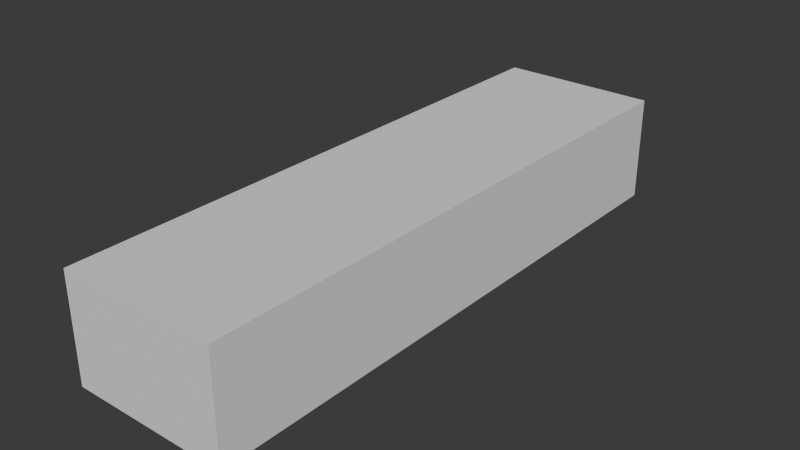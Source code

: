 # Source: C.Base.0.blend  (saved by Blender 4.4.30; exported with 4.5.12 LTS)
import bpy
from mathutils import Matrix  # noqa: F401  (used for matrix-valued properties, if any)

bpy.ops.wm.read_factory_settings(use_empty=True)
scene = bpy.context.scene
scene.name = 'Scene'

# ---- world
world_world = bpy.data.worlds.new('World'); scene.world = world_world
world_world.use_nodes = True; world_world.node_tree.nodes.clear()
_N = world_world.node_tree.nodes; _L = world_world.node_tree.links
n0 = _N.new('ShaderNodeOutputWorld'); n0.name = 'World Output'; n0.location = (300, 300)
n1 = _N.new('ShaderNodeBackground'); n1.name = 'Background'; n1.location = (10, 300)
n1.inputs[0].default_value = (0.05088, 0.05088, 0.05088, 1.0)
_L.new(n1.outputs[0], n0.inputs[0])
n0.is_active_output = True
world_world.color = (0.05088, 0.05088, 0.05088)
world_world.sun_shadow_jitter_overblur = 0.0

# ---- meshes
me_cube_001 = bpy.data.meshes.new('Cube.001')
me_cube_001.from_pydata([(-0.6, -2.2, 0.1), (-0.6, -2.2, 0.9), (-0.6, 2.2, 0.1), (-0.6, 2.2, 0.9), (0.6, -2.2, 0.1), (0.6, -2.2, 0.9), (0.6, 2.2, 0.1), (0.6, 2.2, 0.9), (-0.6, 1.8, 0.1), (-0.6, 1.4, 0.1), (-0.6, 1.0, 0.1), (-0.6, 0.6, 0.1), (-0.6, 0.2, 0.1), (-0.6, -0.2, 0.1), (-0.6, -0.6, 0.1), (-0.6, -1.0, 0.1), (-0.6, -1.4, 0.1), (-0.6, -1.8, 0.1), (-0.6, -1.8, 0.9), (-0.6, -1.4, 0.9), (-0.6, -1.0, 0.9), (-0.6, -0.6, 0.9), (-0.6, -0.2, 0.9), (-0.6, 0.2, 0.9), (-0.6, 0.6, 0.9), (-0.6, 1.0, 0.9), (-0.6, 1.4, 0.9), (-0.6, 1.8, 0.9), (0.6, -1.8, 0.1), (0.6, -1.4, 0.1), (0.6, -1.0, 0.1), (0.6, -0.6, 0.1), (0.6, -0.2, 0.1), (0.6, 0.2, 0.1), (0.6, 0.6, 0.1), (0.6, 1.0, 0.1), (0.6, 1.4, 0.1), (0.6, 1.8, 0.1), (0.6, 1.8, 0.9), (0.6, 1.4, 0.9), (0.6, 1.0, 0.9), (0.6, 0.6, 0.9), (0.6, 0.2, 0.9), (0.6, -0.2, 0.9), (0.6, -0.6, 0.9), (0.6, -1.0, 0.9), (0.6, -1.4, 0.9), (0.6, -1.8, 0.9), (-0.6, -2.2, 0.5), (-0.6, 2.2, 0.5), (0.6, 2.2, 0.5), (0.6, -2.2, 0.5), (0.6, 1.8, 0.5), (0.6, 1.4, 0.5), (0.6, 1.0, 0.5), (0.6, 0.6, 0.5), (0.6, 0.2, 0.5), (0.6, -0.2, 0.5), (0.6, -0.6, 0.5), (0.6, -1.0, 0.5), (0.6, -1.4, 0.5), (0.6, -1.8, 0.5), (-0.6, -1.8, 0.5), (-0.6, -1.4, 0.5), (-0.6, -1.0, 0.5), (-0.6, -0.6, 0.5), (-0.6, -0.2, 0.5), (-0.6, 0.2, 0.5), (-0.6, 0.6, 0.5), (-0.6, 1.0, 0.5), (-0.6, 1.4, 0.5), (-0.6, 1.8, 0.5), (0.2, 2.2, 0.1), (-0.2, 2.2, 0.1), (-0.2, 2.2, 0.9), (0.2, 2.2, 0.9), (-0.2, -2.2, 0.1), (0.2, -2.2, 0.1), (0.2, -2.2, 0.9), (-0.2, -2.2, 0.9), (-0.2, 1.8, 0.9), (0.2, 1.8, 0.9), (-0.2, 1.4, 0.9), (0.2, 1.4, 0.9), (-0.2, 1.0, 0.9), (0.2, 1.0, 0.9), (-0.2, 0.6, 0.9), (0.2, 0.6, 0.9), (-0.2, 0.2, 0.9), (0.2, 0.2, 0.9), (-0.2, -0.2, 0.9), (0.2, -0.2, 0.9), (-0.2, -0.6, 0.9), (0.2, -0.6, 0.9), (-0.2, -1.0, 0.9), (0.2, -1.0, 0.9), (-0.2, -1.4, 0.9), (0.2, -1.4, 0.9), (-0.2, -1.8, 0.9), (0.2, -1.8, 0.9), (0.2, 1.8, 0.1), (-0.2, 1.8, 0.1), (0.2, 1.4, 0.1), (-0.2, 1.4, 0.1), (0.2, 1.0, 0.1), (-0.2, 1.0, 0.1), (0.2, 0.6, 0.1), (-0.2, 0.6, 0.1), (0.2, 0.2, 0.1), (-0.2, 0.2, 0.1), (0.2, -0.2, 0.1), (-0.2, -0.2, 0.1), (0.2, -0.6, 0.1), (-0.2, -0.6, 0.1), (0.2, -1.0, 0.1), (-0.2, -1.0, 0.1), (0.2, -1.4, 0.1), (-0.2, -1.4, 0.1), (0.2, -1.8, 0.1), (-0.2, -1.8, 0.1), (0.2, -2.2, 0.5), (-0.2, -2.2, 0.5), (-0.2, 2.2, 0.5), (0.2, 2.2, 0.5)], [], [(71, 27, 3, 49), (123, 75, 7, 50), (61, 47, 5, 51), (121, 79, 1, 48), (118, 28, 4, 77), (98, 18, 1, 79), (74, 3, 27, 80), (80, 27, 26, 82), (82, 26, 25, 84), (84, 25, 24, 86), (86, 24, 23, 88), (88, 23, 22, 90), (90, 22, 21, 92), (92, 21, 20, 94), (94, 20, 19, 96), (96, 19, 18, 98), (72, 6, 37, 100), (100, 37, 36, 102), (102, 36, 35, 104), (104, 35, 34, 106), (106, 34, 33, 108), (108, 33, 32, 110), (110, 32, 31, 112), (112, 31, 30, 114), (114, 30, 29, 116), (116, 29, 28, 118), (50, 7, 38, 52), (52, 38, 39, 53), (53, 39, 40, 54), (54, 40, 41, 55), (55, 41, 42, 56), (56, 42, 43, 57), (57, 43, 44, 58), (58, 44, 45, 59), (59, 45, 46, 60), (60, 46, 47, 61), (48, 1, 18, 62), (62, 18, 19, 63), (63, 19, 20, 64), (64, 20, 21, 65), (65, 21, 22, 66), (66, 22, 23, 67), (67, 23, 24, 68), (68, 24, 25, 69), (69, 25, 26, 70), (70, 26, 27, 71), (9, 70, 71, 8), (10, 69, 70, 9), (11, 68, 69, 10), (12, 67, 68, 11), (13, 66, 67, 12), (14, 65, 66, 13), (15, 64, 65, 14), (16, 63, 64, 15), (17, 62, 63, 16), (0, 48, 62, 17), (29, 60, 61, 28), (30, 59, 60, 29), (31, 58, 59, 30), (32, 57, 58, 31), (33, 56, 57, 32), (34, 55, 56, 33), (35, 54, 55, 34), (36, 53, 54, 35), (37, 52, 53, 36), (6, 50, 52, 37), (76, 121, 48, 0), (28, 61, 51, 4), (72, 123, 50, 6), (8, 71, 49, 2), (2, 49, 122, 73), (73, 122, 123, 72), (4, 51, 120, 77), (77, 120, 121, 76), (16, 117, 119, 17), (117, 116, 118, 119), (15, 115, 117, 16), (115, 114, 116, 117), (14, 113, 115, 15), (113, 112, 114, 115), (13, 111, 113, 14), (111, 110, 112, 113), (12, 109, 111, 13), (109, 108, 110, 111), (11, 107, 109, 12), (107, 106, 108, 109), (10, 105, 107, 11), (105, 104, 106, 107), (9, 103, 105, 10), (103, 102, 104, 105), (8, 101, 103, 9), (101, 100, 102, 103), (2, 73, 101, 8), (73, 72, 100, 101), (46, 97, 99, 47), (97, 96, 98, 99), (45, 95, 97, 46), (95, 94, 96, 97), (44, 93, 95, 45), (93, 92, 94, 95), (43, 91, 93, 44), (91, 90, 92, 93), (42, 89, 91, 43), (89, 88, 90, 91), (41, 87, 89, 42), (87, 86, 88, 89), (40, 85, 87, 41), (85, 84, 86, 87), (39, 83, 85, 40), (83, 82, 84, 85), (38, 81, 83, 39), (81, 80, 82, 83), (7, 75, 81, 38), (75, 74, 80, 81), (47, 99, 78, 5), (99, 98, 79, 78), (17, 119, 76, 0), (119, 118, 77, 76), (51, 5, 78, 120), (120, 78, 79, 121), (49, 3, 74, 122), (122, 74, 75, 123)])
_uv = me_cube_001.uv_layers.new(name='UVMap')
_uv.uv.foreach_set('vector', [0.5, 0.2273, 0.625, 0.2273, 0.625, 0.25, 0.5, 0.25, 0.5, 0.4167, 0.625, 0.4167, 0.625, 0.5, 0.5, 0.5, 0.5, 0.7273, 0.625, 0.7273, 0.625, 0.75, 0.5, 0.75, 0.5, 0.9167, 0.625, 0.9167, 0.625, 1.0, 0.5, 1.0, 0.2917, 0.7273, 0.375, 0.7273, 0.375, 0.75, 0.2917, 0.75, 0.7917, 0.7273, 0.875, 0.7273, 0.875, 0.75, 0.7917, 0.75, 0.7917, 0.5, 0.875, 0.5, 0.875, 0.5227, 0.7917, 0.5227, 0.7917, 0.5227, 0.875, 0.5227, 0.875, 0.5455, 0.7917, 0.5455, 0.7917, 0.5455, 0.875, 0.5455, 0.875, 0.5682, 0.7917, 0.5682, 0.7917, 0.5682, 0.875, 0.5682, 0.875, 0.5909, 0.7917, 0.5909, 0.7917, 0.5909, 0.875, 0.5909, 0.875, 0.6136, 0.7917, 0.6136, 0.7917, 0.6136, 0.875, 0.6136, 0.875, 0.6364, 0.7917, 0.6364, 0.7917, 0.6364, 0.875, 0.6364, 0.875, 0.6591, 0.7917, 0.6591, 0.7917, 0.6591, 0.875, 0.6591, 0.875, 0.6818, 0.7917, 0.6818, 0.7917, 0.6818, 0.875, 0.6818, 0.875, 0.7045, 0.7917, 0.7045, 0.7917, 0.7045, 0.875, 0.7045, 0.875, 0.7273, 0.7917, 0.7273, 0.2917, 0.5, 0.375, 0.5, 0.375, 0.5227, 0.2917, 0.5227, 0.2917, 0.5227, 0.375, 0.5227, 0.375, 0.5455, 0.2917, 0.5455, 0.2917, 0.5455, 0.375, 0.5455, 0.375, 0.5682, 0.2917, 0.5682, 0.2917, 0.5682, 0.375, 0.5682, 0.375, 0.5909, 0.2917, 0.5909, 0.2917, 0.5909, 0.375, 0.5909, 0.375, 0.6136, 0.2917, 0.6136, 0.2917, 0.6136, 0.375, 0.6136, 0.375, 0.6364, 0.2917, 0.6364, 0.2917, 0.6364, 0.375, 0.6364, 0.375, 0.6591, 0.2917, 0.6591, 0.2917, 0.6591, 0.375, 0.6591, 0.375, 0.6818, 0.2917, 0.6818, 0.2917, 0.6818, 0.375, 0.6818, 0.375, 0.7045, 0.2917, 0.7045, 0.2917, 0.7045, 0.375, 0.7045, 0.375, 0.7273, 0.2917, 0.7273, 0.5, 0.5, 0.625, 0.5, 0.625, 0.5227, 0.5, 0.5227, 0.5, 0.5227, 0.625, 0.5227, 0.625, 0.5455, 0.5, 0.5455, 0.5, 0.5455, 0.625, 0.5455, 0.625, 0.5682, 0.5, 0.5682, 0.5, 0.5682, 0.625, 0.5682, 0.625, 0.5909, 0.5, 0.5909, 0.5, 0.5909, 0.625, 0.5909, 0.625, 0.6136, 0.5, 0.6136, 0.5, 0.6136, 0.625, 0.6136, 0.625, 0.6364, 0.5, 0.6364, 0.5, 0.6364, 0.625, 0.6364, 0.625, 0.6591, 0.5, 0.6591, 0.5, 0.6591, 0.625, 0.6591, 0.625, 0.6818, 0.5, 0.6818, 0.5, 0.6818, 0.625, 0.6818, 0.625, 0.7045, 0.5, 0.7045, 0.5, 0.7045, 0.625, 0.7045, 0.625, 0.7273, 0.5, 0.7273, 0.5, 0.0, 0.625, 0.0, 0.625, 0.02273, 0.5, 0.02273, 0.5, 0.02273, 0.625, 0.02273, 0.625, 0.04545, 0.5, 0.04545, 0.5, 0.04545, 0.625, 0.04545, 0.625, 0.06818, 0.5, 0.06818, 0.5, 0.06818, 0.625, 0.06818, 0.625, 0.09091, 0.5, 0.09091, 0.5, 0.09091, 0.625, 0.09091, 0.625, 0.1136, 0.5, 0.1136, 0.5, 0.1136, 0.625, 0.1136, 0.625, 0.1364, 0.5, 0.1364, 0.5, 0.1364, 0.625, 0.1364, 0.625, 0.1591, 0.5, 0.1591, 0.5, 0.1591, 0.625, 0.1591, 0.625, 0.1818, 0.5, 0.1818, 0.5, 0.1818, 0.625, 0.1818, 0.625, 0.2045, 0.5, 0.2045, 0.5, 0.2045, 0.625, 0.2045, 0.625, 0.2273, 0.5, 0.2273, 0.375, 0.2045, 0.5, 0.2045, 0.5, 0.2273, 0.375, 0.2273, 0.375, 0.1818, 0.5, 0.1818, 0.5, 0.2045, 0.375, 0.2045, 0.375, 0.1591, 0.5, 0.1591, 0.5, 0.1818, 0.375, 0.1818, 0.375, 0.1364, 0.5, 0.1364, 0.5, 0.1591, 0.375, 0.1591, 0.375, 0.1136, 0.5, 0.1136, 0.5, 0.1364, 0.375, 0.1364, 0.375, 0.09091, 0.5, 0.09091, 0.5, 0.1136, 0.375, 0.1136, 0.375, 0.06818, 0.5, 0.06818, 0.5, 0.09091, 0.375, 0.09091, 0.375, 0.04545, 0.5, 0.04545, 0.5, 0.06818, 0.375, 0.06818, 0.375, 0.02273, 0.5, 0.02273, 0.5, 0.04545, 0.375, 0.04545, 0.375, 0.0, 0.5, 0.0, 0.5, 0.02273, 0.375, 0.02273, 0.375, 0.7045, 0.5, 0.7045, 0.5, 0.7273, 0.375, 0.7273, 0.375, 0.6818, 0.5, 0.6818, 0.5, 0.7045, 0.375, 0.7045, 0.375, 0.6591, 0.5, 0.6591, 0.5, 0.6818, 0.375, 0.6818, 0.375, 0.6364, 0.5, 0.6364, 0.5, 0.6591, 0.375, 0.6591, 0.375, 0.6136, 0.5, 0.6136, 0.5, 0.6364, 0.375, 0.6364, 0.375, 0.5909, 0.5, 0.5909, 0.5, 0.6136, 0.375, 0.6136, 0.375, 0.5682, 0.5, 0.5682, 0.5, 0.5909, 0.375, 0.5909, 0.375, 0.5455, 0.5, 0.5455, 0.5, 0.5682, 0.375, 0.5682, 0.375, 0.5227, 0.5, 0.5227, 0.5, 0.5455, 0.375, 0.5455, 0.375, 0.5, 0.5, 0.5, 0.5, 0.5227, 0.375, 0.5227, 0.375, 0.9167, 0.5, 0.9167, 0.5, 1.0, 0.375, 1.0, 0.375, 0.7273, 0.5, 0.7273, 0.5, 0.75, 0.375, 0.75, 0.375, 0.4167, 0.5, 0.4167, 0.5, 0.5, 0.375, 0.5, 0.375, 0.2273, 0.5, 0.2273, 0.5, 0.25, 0.375, 0.25, 0.375, 0.25, 0.5, 0.25, 0.5, 0.3333, 0.375, 0.3333, 0.375, 0.3333, 0.5, 0.3333, 0.5, 0.4167, 0.375, 0.4167, 0.375, 0.75, 0.5, 0.75, 0.5, 0.8333, 0.375, 0.8333, 0.375, 0.8333, 0.5, 0.8333, 0.5, 0.9167, 0.375, 0.9167, 0.125, 0.7045, 0.2083, 0.7045, 0.2083, 0.7273, 0.125, 0.7273, 0.2083, 0.7045, 0.2917, 0.7045, 0.2917, 0.7273, 0.2083, 0.7273, 0.125, 0.6818, 0.2083, 0.6818, 0.2083, 0.7045, 0.125, 0.7045, 0.2083, 0.6818, 0.2917, 0.6818, 0.2917, 0.7045, 0.2083, 0.7045, 0.125, 0.6591, 0.2083, 0.6591, 0.2083, 0.6818, 0.125, 0.6818, 0.2083, 0.6591, 0.2917, 0.6591, 0.2917, 0.6818, 0.2083, 0.6818, 0.125, 0.6364, 0.2083, 0.6364, 0.2083, 0.6591, 0.125, 0.6591, 0.2083, 0.6364, 0.2917, 0.6364, 0.2917, 0.6591, 0.2083, 0.6591, 0.125, 0.6136, 0.2083, 0.6136, 0.2083, 0.6364, 0.125, 0.6364, 0.2083, 0.6136, 0.2917, 0.6136, 0.2917, 0.6364, 0.2083, 0.6364, 0.125, 0.5909, 0.2083, 0.5909, 0.2083, 0.6136, 0.125, 0.6136, 0.2083, 0.5909, 0.2917, 0.5909, 0.2917, 0.6136, 0.2083, 0.6136, 0.125, 0.5682, 0.2083, 0.5682, 0.2083, 0.5909, 0.125, 0.5909, 0.2083, 0.5682, 0.2917, 0.5682, 0.2917, 0.5909, 0.2083, 0.5909, 0.125, 0.5455, 0.2083, 0.5455, 0.2083, 0.5682, 0.125, 0.5682, 0.2083, 0.5455, 0.2917, 0.5455, 0.2917, 0.5682, 0.2083, 0.5682, 0.125, 0.5227, 0.2083, 0.5227, 0.2083, 0.5455, 0.125, 0.5455, 0.2083, 0.5227, 0.2917, 0.5227, 0.2917, 0.5455, 0.2083, 0.5455, 0.125, 0.5, 0.2083, 0.5, 0.2083, 0.5227, 0.125, 0.5227, 0.2083, 0.5, 0.2917, 0.5, 0.2917, 0.5227, 0.2083, 0.5227, 0.625, 0.7045, 0.7083, 0.7045, 0.7083, 0.7273, 0.625, 0.7273, 0.7083, 0.7045, 0.7917, 0.7045, 0.7917, 0.7273, 0.7083, 0.7273, 0.625, 0.6818, 0.7083, 0.6818, 0.7083, 0.7045, 0.625, 0.7045, 0.7083, 0.6818, 0.7917, 0.6818, 0.7917, 0.7045, 0.7083, 0.7045, 0.625, 0.6591, 0.7083, 0.6591, 0.7083, 0.6818, 0.625, 0.6818, 0.7083, 0.6591, 0.7917, 0.6591, 0.7917, 0.6818, 0.7083, 0.6818, 0.625, 0.6364, 0.7083, 0.6364, 0.7083, 0.6591, 0.625, 0.6591, 0.7083, 0.6364, 0.7917, 0.6364, 0.7917, 0.6591, 0.7083, 0.6591, 0.625, 0.6136, 0.7083, 0.6136, 0.7083, 0.6364, 0.625, 0.6364, 0.7083, 0.6136, 0.7917, 0.6136, 0.7917, 0.6364, 0.7083, 0.6364, 0.625, 0.5909, 0.7083, 0.5909, 0.7083, 0.6136, 0.625, 0.6136, 0.7083, 0.5909, 0.7917, 0.5909, 0.7917, 0.6136, 0.7083, 0.6136, 0.625, 0.5682, 0.7083, 0.5682, 0.7083, 0.5909, 0.625, 0.5909, 0.7083, 0.5682, 0.7917, 0.5682, 0.7917, 0.5909, 0.7083, 0.5909, 0.625, 0.5455, 0.7083, 0.5455, 0.7083, 0.5682, 0.625, 0.5682, 0.7083, 0.5455, 0.7917, 0.5455, 0.7917, 0.5682, 0.7083, 0.5682, 0.625, 0.5227, 0.7083, 0.5227, 0.7083, 0.5455, 0.625, 0.5455, 0.7083, 0.5227, 0.7917, 0.5227, 0.7917, 0.5455, 0.7083, 0.5455, 0.625, 0.5, 0.7083, 0.5, 0.7083, 0.5227, 0.625, 0.5227, 0.7083, 0.5, 0.7917, 0.5, 0.7917, 0.5227, 0.7083, 0.5227, 0.625, 0.7273, 0.7083, 0.7273, 0.7083, 0.75, 0.625, 0.75, 0.7083, 0.7273, 0.7917, 0.7273, 0.7917, 0.75, 0.7083, 0.75, 0.125, 0.7273, 0.2083, 0.7273, 0.2083, 0.75, 0.125, 0.75, 0.2083, 0.7273, 0.2917, 0.7273, 0.2917, 0.75, 0.2083, 0.75, 0.5, 0.75, 0.625, 0.75, 0.625, 0.8333, 0.5, 0.8333, 0.5, 0.8333, 0.625, 0.8333, 0.625, 0.9167, 0.5, 0.9167, 0.5, 0.25, 0.625, 0.25, 0.625, 0.3333, 0.5, 0.3333, 0.5, 0.3333, 0.625, 0.3333, 0.625, 0.4167, 0.5, 0.4167])
me_cube_001.update()

# ---- objects
ob_cube = bpy.data.objects.new('Cube', me_cube_001)

# ---- transforms, parenting, visibility, modifiers, constraints
ob_cube.location = (0.0, 0.0, 0.0)

# ---- collection membership
scene.collection.objects.link(ob_cube)

# ---- scene / render settings (as saved in the file)
scene.frame_start = 1; scene.frame_end = 250; scene.frame_set(1)
scene.render.engine = 'BLENDER_EEVEE_NEXT'
bpy.context.view_layer.update()

# ---- added for rendering (the .blend has no active camera and no usable light): camera, sun
cam_auto = bpy.data.cameras.new('AutoCamera')
cam_auto.lens = 50.0
cam_auto.sensor_width = 36.0
cam_auto.clip_end = 1000.0
ob_auto_camera = bpy.data.objects.new('AutoCamera', cam_auto)
scene.collection.objects.link(ob_auto_camera)
ob_auto_camera.location = (4.2841, -5.14092, 3.92728)
ob_auto_camera.rotation_euler = (1.09748, -7.21219e-08, 0.694738)
scene.camera = ob_auto_camera
light_auto_sun = bpy.data.lights.new('AutoSun', 'SUN')
light_auto_sun.energy = 3.0
light_auto_sun.angle = 0.0523599
ob_auto_sun = bpy.data.objects.new('AutoSun', light_auto_sun)
scene.collection.objects.link(ob_auto_sun)
ob_auto_sun.rotation_euler = (0.872665, 0.174533, 0.523599)
bpy.context.view_layer.update()
